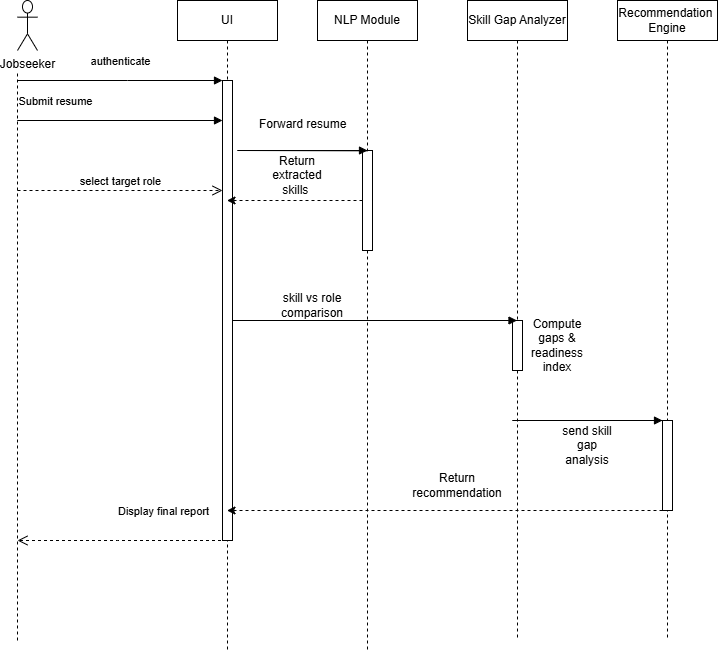

The diagram above was exported from draw.io. Its source (the exported page's mxGraphModel, read from the mxfile embedded in the PNG):
<mxGraphModel dx="1191" dy="714" grid="1" gridSize="10" guides="1" tooltips="1" connect="1" arrows="1" fold="1" page="1" pageScale="1" pageWidth="850" pageHeight="1100" background="light-dark(#ffffff, #121212)" math="0" shadow="0">
  <root>
    <mxCell id="0" />
    <mxCell id="1" parent="0" />
    <mxCell id="aM9ryv3xv72pqoxQDRHE-7" edge="1" parent="1" style="html=1;verticalAlign=bottom;endArrow=block;edgeStyle=elbowEdgeStyle;elbow=vertical;curved=0;rounded=0;" target="aM9ryv3xv72pqoxQDRHE-6" value="authenticate">
      <mxGeometry relative="1" x="0.0019" y="10" as="geometry">
        <mxPoint as="offset" />
        <Array as="points">
          <mxPoint x="180" y="120" />
        </Array>
        <mxPoint x="70" y="120" as="sourcePoint" />
      </mxGeometry>
    </mxCell>
    <mxCell id="aM9ryv3xv72pqoxQDRHE-8" edge="1" parent="1" source="aM9ryv3xv72pqoxQDRHE-5" style="html=1;verticalAlign=bottom;endArrow=open;dashed=1;endSize=8;edgeStyle=elbowEdgeStyle;elbow=vertical;curved=0;rounded=0;" value="Display final report">
      <mxGeometry relative="1" x="-0.3908" y="-20" as="geometry">
        <mxPoint as="offset" />
        <Array as="points">
          <mxPoint x="170" y="580" />
        </Array>
        <mxPoint x="250" y="430" as="sourcePoint" />
        <mxPoint x="70" y="580" as="targetPoint" />
      </mxGeometry>
    </mxCell>
    <mxCell id="aM9ryv3xv72pqoxQDRHE-10" edge="1" parent="1" style="html=1;verticalAlign=bottom;endArrow=open;dashed=1;endSize=8;edgeStyle=elbowEdgeStyle;elbow=vertical;curved=0;rounded=0;" target="aM9ryv3xv72pqoxQDRHE-6" value="select target role">
      <mxGeometry relative="1" x="0.0011" as="geometry">
        <mxPoint as="offset" />
        <Array as="points">
          <mxPoint x="180" y="230" />
        </Array>
        <mxPoint x="70" y="230" as="sourcePoint" />
        <mxPoint x="175" y="235" as="targetPoint" />
      </mxGeometry>
    </mxCell>
    <mxCell id="gWT56ZSwLdAGAjqmerhI-1" parent="1" style="shape=umlLifeline;perimeter=lifelinePerimeter;whiteSpace=wrap;html=1;container=0;dropTarget=0;collapsible=0;recursiveResize=0;outlineConnect=0;portConstraint=eastwest;newEdgeStyle={&quot;edgeStyle&quot;:&quot;elbowEdgeStyle&quot;,&quot;elbow&quot;:&quot;vertical&quot;,&quot;curved&quot;:0,&quot;rounded&quot;:0};" value="NLP Module" vertex="1">
      <mxGeometry height="650" width="100" x="370" y="40" as="geometry" />
    </mxCell>
    <mxCell id="gWT56ZSwLdAGAjqmerhI-2" parent="gWT56ZSwLdAGAjqmerhI-1" style="html=1;points=[];perimeter=orthogonalPerimeter;outlineConnect=0;targetShapes=umlLifeline;portConstraint=eastwest;newEdgeStyle={&quot;edgeStyle&quot;:&quot;elbowEdgeStyle&quot;,&quot;elbow&quot;:&quot;vertical&quot;,&quot;curved&quot;:0,&quot;rounded&quot;:0};" value="" vertex="1">
      <mxGeometry height="100" width="10" x="45" y="150" as="geometry" />
    </mxCell>
    <mxCell id="gWT56ZSwLdAGAjqmerhI-3" parent="1" style="shape=umlLifeline;perimeter=lifelinePerimeter;whiteSpace=wrap;html=1;container=0;dropTarget=0;collapsible=0;recursiveResize=0;outlineConnect=0;portConstraint=eastwest;newEdgeStyle={&quot;edgeStyle&quot;:&quot;elbowEdgeStyle&quot;,&quot;elbow&quot;:&quot;vertical&quot;,&quot;curved&quot;:0,&quot;rounded&quot;:0};" value="Skill Gap Analyzer" vertex="1">
      <mxGeometry height="640" width="100" x="520" y="40" as="geometry" />
    </mxCell>
    <mxCell id="gWT56ZSwLdAGAjqmerhI-4" parent="gWT56ZSwLdAGAjqmerhI-3" style="html=1;points=[];perimeter=orthogonalPerimeter;outlineConnect=0;targetShapes=umlLifeline;portConstraint=eastwest;newEdgeStyle={&quot;edgeStyle&quot;:&quot;elbowEdgeStyle&quot;,&quot;elbow&quot;:&quot;vertical&quot;,&quot;curved&quot;:0,&quot;rounded&quot;:0};" value="" vertex="1">
      <mxGeometry height="50" width="10" x="45" y="320" as="geometry" />
    </mxCell>
    <mxCell id="gWT56ZSwLdAGAjqmerhI-5" parent="1" style="shape=umlLifeline;perimeter=lifelinePerimeter;whiteSpace=wrap;html=1;container=0;dropTarget=0;collapsible=0;recursiveResize=0;outlineConnect=0;portConstraint=eastwest;newEdgeStyle={&quot;edgeStyle&quot;:&quot;elbowEdgeStyle&quot;,&quot;elbow&quot;:&quot;vertical&quot;,&quot;curved&quot;:0,&quot;rounded&quot;:0};" value="Recommendation&amp;nbsp;&lt;div&gt;Engine&lt;/div&gt;" vertex="1">
      <mxGeometry height="640" width="100" x="670" y="40" as="geometry" />
    </mxCell>
    <mxCell id="gWT56ZSwLdAGAjqmerhI-6" parent="gWT56ZSwLdAGAjqmerhI-5" style="html=1;points=[];perimeter=orthogonalPerimeter;outlineConnect=0;targetShapes=umlLifeline;portConstraint=eastwest;newEdgeStyle={&quot;edgeStyle&quot;:&quot;elbowEdgeStyle&quot;,&quot;elbow&quot;:&quot;vertical&quot;,&quot;curved&quot;:0,&quot;rounded&quot;:0};" value="" vertex="1">
      <mxGeometry height="90" width="10" x="45" y="420" as="geometry" />
    </mxCell>
    <mxCell id="gWT56ZSwLdAGAjqmerhI-7" parent="1" style="shape=umlActor;verticalLabelPosition=bottom;verticalAlign=top;html=1;outlineConnect=0;" value="Jobseeker" vertex="1">
      <mxGeometry height="50" width="20" x="70" y="40" as="geometry" />
    </mxCell>
    <mxCell id="gWT56ZSwLdAGAjqmerhI-16" edge="1" parent="1" style="endArrow=none;dashed=1;html=1;rounded=0;" value="">
      <mxGeometry height="50" relative="1" width="50" as="geometry">
        <mxPoint x="70" y="680" as="sourcePoint" />
        <mxPoint x="70" y="110" as="targetPoint" />
      </mxGeometry>
    </mxCell>
    <mxCell id="aM9ryv3xv72pqoxQDRHE-5" parent="1" style="shape=umlLifeline;perimeter=lifelinePerimeter;whiteSpace=wrap;html=1;container=0;dropTarget=0;collapsible=0;recursiveResize=0;outlineConnect=0;portConstraint=eastwest;newEdgeStyle={&quot;edgeStyle&quot;:&quot;elbowEdgeStyle&quot;,&quot;elbow&quot;:&quot;vertical&quot;,&quot;curved&quot;:0,&quot;rounded&quot;:0};" value="UI" vertex="1">
      <mxGeometry height="650" width="100" x="230" y="40" as="geometry" />
    </mxCell>
    <mxCell id="aM9ryv3xv72pqoxQDRHE-6" parent="aM9ryv3xv72pqoxQDRHE-5" style="html=1;points=[];perimeter=orthogonalPerimeter;outlineConnect=0;targetShapes=umlLifeline;portConstraint=eastwest;newEdgeStyle={&quot;edgeStyle&quot;:&quot;elbowEdgeStyle&quot;,&quot;elbow&quot;:&quot;vertical&quot;,&quot;curved&quot;:0,&quot;rounded&quot;:0};" value="" vertex="1">
      <mxGeometry height="460" width="10" x="45" y="80" as="geometry" />
    </mxCell>
    <mxCell id="aM9ryv3xv72pqoxQDRHE-9" edge="1" parent="aM9ryv3xv72pqoxQDRHE-5" style="html=1;verticalAlign=bottom;endArrow=block;edgeStyle=elbowEdgeStyle;elbow=vertical;curved=0;rounded=0;" target="aM9ryv3xv72pqoxQDRHE-6" value="Submit resume">
      <mxGeometry relative="1" x="0.1566" y="10" as="geometry">
        <mxPoint as="offset" />
        <Array as="points">
          <mxPoint x="-160" y="120" />
        </Array>
        <mxPoint x="30" y="120" as="sourcePoint" />
        <mxPoint x="40" y="120" as="targetPoint" />
      </mxGeometry>
    </mxCell>
    <mxCell id="gWT56ZSwLdAGAjqmerhI-19" edge="1" parent="1" style="html=1;verticalAlign=bottom;endArrow=block;edgeStyle=elbowEdgeStyle;elbow=vertical;curved=0;rounded=0;" value="">
      <mxGeometry relative="1" x="0.1553" y="10" as="geometry">
        <mxPoint as="offset" />
        <Array as="points">
          <mxPoint x="290" y="190" />
        </Array>
        <mxPoint x="420" y="190.32" as="sourcePoint" />
        <mxPoint x="420" y="190" as="targetPoint" />
      </mxGeometry>
    </mxCell>
    <mxCell id="gWT56ZSwLdAGAjqmerhI-20" parent="1" style="text;whiteSpace=wrap;html=1;" value="Forward resume" vertex="1">
      <mxGeometry height="40" width="110" x="310" y="150" as="geometry" />
    </mxCell>
    <mxCell id="gWT56ZSwLdAGAjqmerhI-22" edge="1" parent="1" source="gWT56ZSwLdAGAjqmerhI-2" style="edgeStyle=elbowEdgeStyle;rounded=0;orthogonalLoop=1;jettySize=auto;html=1;elbow=vertical;curved=0;dashed=1;" target="aM9ryv3xv72pqoxQDRHE-5" value="">
      <mxGeometry relative="1" as="geometry" />
    </mxCell>
    <mxCell id="gWT56ZSwLdAGAjqmerhI-23" parent="1" style="text;html=1;whiteSpace=wrap;strokeColor=none;fillColor=none;align=center;verticalAlign=middle;rounded=0;" value="Return extracted skills&amp;nbsp;" vertex="1">
      <mxGeometry height="30" width="60" x="320" y="200" as="geometry" />
    </mxCell>
    <mxCell id="gWT56ZSwLdAGAjqmerhI-24" edge="1" parent="1" source="gWT56ZSwLdAGAjqmerhI-1" style="html=1;verticalAlign=bottom;endArrow=block;edgeStyle=elbowEdgeStyle;elbow=vertical;curved=0;rounded=0;" target="gWT56ZSwLdAGAjqmerhI-3" value="">
      <mxGeometry relative="1" x="0.1553" y="10" as="geometry">
        <mxPoint as="offset" />
        <Array as="points">
          <mxPoint x="285" y="360" />
        </Array>
        <mxPoint x="415" y="360.32" as="sourcePoint" />
        <mxPoint x="415" y="360" as="targetPoint" />
      </mxGeometry>
    </mxCell>
    <mxCell id="gWT56ZSwLdAGAjqmerhI-25" parent="1" style="text;html=1;whiteSpace=wrap;strokeColor=none;fillColor=none;align=center;verticalAlign=middle;rounded=0;" value="skill vs role comparison" vertex="1">
      <mxGeometry height="30" width="60" x="335" y="330" as="geometry" />
    </mxCell>
    <mxCell id="gWT56ZSwLdAGAjqmerhI-26" parent="1" style="text;html=1;whiteSpace=wrap;strokeColor=none;fillColor=none;align=center;verticalAlign=middle;rounded=0;" value="Compute gaps &amp;amp; readiness index" vertex="1">
      <mxGeometry height="30" width="60" x="580" y="370" as="geometry" />
    </mxCell>
    <mxCell id="gWT56ZSwLdAGAjqmerhI-29" edge="1" parent="1" source="gWT56ZSwLdAGAjqmerhI-6" style="edgeStyle=elbowEdgeStyle;rounded=0;orthogonalLoop=1;jettySize=auto;html=1;elbow=vertical;curved=0;dashed=1;" target="aM9ryv3xv72pqoxQDRHE-5" value="">
      <mxGeometry relative="1" as="geometry">
        <Array as="points">
          <mxPoint x="660" y="550" />
        </Array>
      </mxGeometry>
    </mxCell>
    <mxCell id="gWT56ZSwLdAGAjqmerhI-31" parent="1" style="text;html=1;whiteSpace=wrap;strokeColor=none;fillColor=none;align=center;verticalAlign=middle;rounded=0;" value="Return recommendation" vertex="1">
      <mxGeometry height="30" width="60" x="480" y="510" as="geometry" />
    </mxCell>
    <mxCell id="gWT56ZSwLdAGAjqmerhI-32" edge="1" parent="1" style="html=1;verticalAlign=bottom;endArrow=block;edgeStyle=elbowEdgeStyle;elbow=vertical;curved=0;rounded=0;" value="">
      <mxGeometry relative="1" x="0.1553" y="10" as="geometry">
        <mxPoint as="offset" />
        <Array as="points">
          <mxPoint x="565" y="460" />
        </Array>
        <mxPoint x="714.5" y="460" as="sourcePoint" />
        <mxPoint x="715" y="460" as="targetPoint" />
      </mxGeometry>
    </mxCell>
    <mxCell id="gWT56ZSwLdAGAjqmerhI-33" parent="1" style="text;html=1;whiteSpace=wrap;strokeColor=none;fillColor=none;align=center;verticalAlign=middle;rounded=0;" value="send skill gap analysis" vertex="1">
      <mxGeometry height="30" width="60" x="610" y="470" as="geometry" />
    </mxCell>
  </root>
</mxGraphModel>